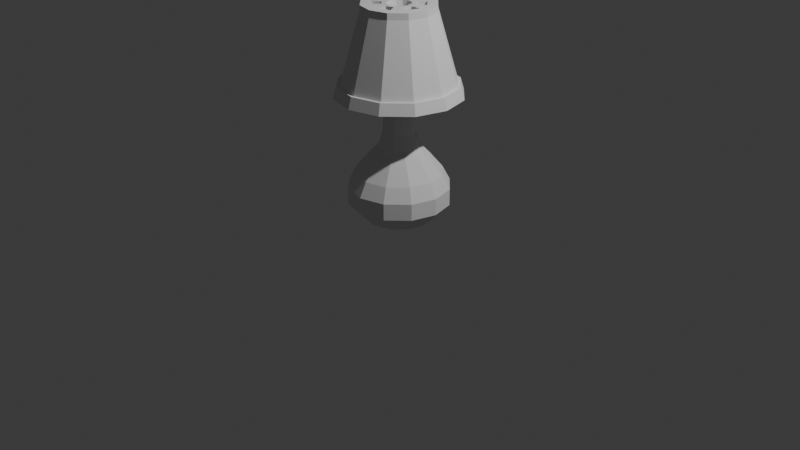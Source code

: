 # Source: LampMain.blend  (saved by Blender 4.3.32; exported with 4.5.12 LTS)
import bpy
from mathutils import Matrix  # noqa: F401  (used for matrix-valued properties, if any)

bpy.ops.wm.read_factory_settings(use_empty=True)
scene = bpy.context.scene
scene.name = 'Scene'

# ---- collections
col_collection = bpy.data.collections.new('Collection'); scene.collection.children.link(col_collection)

# ---- world
world_world = bpy.data.worlds.new('World'); scene.world = world_world
world_world.use_nodes = True; world_world.node_tree.nodes.clear()
_N = world_world.node_tree.nodes; _L = world_world.node_tree.links
n0 = _N.new('ShaderNodeOutputWorld'); n0.name = 'World Output'; n0.location = (300, 300)
n1 = _N.new('ShaderNodeBackground'); n1.name = 'Background'; n1.location = (10, 300)
n1.inputs[0].default_value = (0.05088, 0.05088, 0.05088, 1.0)
_L.new(n1.outputs[0], n0.inputs[0])
n0.is_active_output = True
world_world.color = (0.05088, 0.05088, 0.05088)
world_world.sun_shadow_jitter_overblur = 0.0

# ---- cameras
cam_camera = bpy.data.cameras.new('Camera')
cam_camera.clip_end = 100.0
cam_camera.ortho_scale = 7.314

# ---- lights
light_light = bpy.data.lights.new('Light', 'POINT')
light_light.energy = 1000.0
light_light.shadow_soft_size = 0.1

# ---- meshes
me_cylinder_001 = bpy.data.meshes.new('Cylinder.001')
me_cylinder_001.from_pydata([(-1.163e-09, 0.3106, 0.7001), (7.334e-10, 0.5202, 0.2246), (7.334e-10, 0.5202, 0.3952), (0.2601, 0.4505, 0.2246), (0.2601, 0.4505, 0.3952), (0.4505, 0.2601, 0.2246), (0.4505, 0.2601, 0.3952), (0.5202, 6.948e-10, 0.2246), (0.5202, 6.948e-10, 0.3952), (0.4505, -0.2601, 0.2246), (0.4505, -0.2601, 0.3952), (0.2601, -0.4505, 0.2246), (0.2601, -0.4505, 0.3952), (7.334e-10, -0.5202, 0.2246), (7.334e-10, -0.5202, 0.3952), (-0.2601, -0.4505, 0.2246), (-0.2601, -0.4505, 0.3952), (-0.4505, -0.2601, 0.2246), (-0.4505, -0.2601, 0.3952), (-0.5202, 6.948e-10, 0.2246), (-0.5202, 6.948e-10, 0.3952), (-0.4505, 0.2601, 0.2246), (-0.4505, 0.2601, 0.3952), (-0.2601, 0.4505, 0.2246), (-0.2601, 0.4505, 0.3952), (0.1712, 0.2966, 0.04347), (1.086e-09, 0.4434, 0.54), (1.548e-09, 0.3425, 0.04347), (0.2966, 0.1712, 0.04347), (0.3425, -1.2e-10, 0.04347), (0.2966, -0.1712, 0.04347), (0.1712, -0.2966, 0.04347), (1.548e-09, -0.3425, 0.04347), (-0.1712, -0.2966, 0.04347), (-0.2966, -0.1712, 0.04347), (-0.3425, -1.2e-10, 0.04347), (-0.2966, 0.1712, 0.04347), (-0.1712, 0.2966, 0.04347), (0.08743, 0.1514, -0.002795), (3.484e-09, 1.446e-09, -0.002795), (3.484e-09, 0.1749, -0.002795), (0.1514, 0.08743, -0.002795), (0.1749, 1.446e-09, -0.002795), (0.1514, -0.08743, -0.002795), (0.08743, -0.1514, -0.002795), (3.484e-09, -0.1749, -0.002795), (-0.08743, -0.1514, -0.002795), (-0.1514, -0.08743, -0.002795), (-0.1749, 1.446e-09, -0.002795), (-0.1514, 0.08743, -0.002795), (-0.08743, 0.1514, -0.002795), (-1.597e-09, 0.2096, 0.8089), (0.2217, 0.384, 0.54), (0.384, 0.2217, 0.54), (0.4434, 3.426e-10, 0.54), (0.384, -0.2217, 0.54), (0.2217, -0.384, 0.54), (1.086e-09, -0.4434, 0.54), (-0.2217, -0.384, 0.54), (-0.384, -0.2217, 0.54), (-0.4434, 3.426e-10, 0.54), (-0.384, 0.2217, 0.54), (-0.2217, 0.384, 0.54), (0.1553, 0.269, 0.7001), (0.269, 0.1553, 0.7001), (0.3106, -1.695e-09, 0.7001), (0.269, -0.1553, 0.7001), (0.1553, -0.269, 0.7001), (-1.163e-09, -0.3106, 0.7001), (-0.1553, -0.269, 0.7001), (-0.269, -0.1553, 0.7001), (-0.3106, -1.695e-09, 0.7001), (-0.269, 0.1553, 0.7001), (-0.1553, 0.269, 0.7001), (0.1048, 0.1816, 0.8089), (0.1816, 0.1048, 0.8089), (0.2096, -2.442e-09, 0.8089), (0.1816, -0.1048, 0.8089), (0.1048, -0.1816, 0.8089), (-1.597e-09, -0.2096, 0.8089), (-0.1048, -0.1816, 0.8089), (-0.1816, -0.1048, 0.8089), (-0.2096, -2.442e-09, 0.8089), (-0.1816, 0.1048, 0.8089), (-0.1048, 0.1816, 0.8089), (-1.184e-09, 0.1215, 2.224), (0.06073, 0.1052, 2.224), (0.1052, 0.06073, 2.224), (0.1215, -1.82e-09, 2.224), (0.1052, -0.06073, 2.224), (0.06073, -0.1052, 2.224), (-1.184e-09, -0.1215, 2.224), (-0.06073, -0.1052, 2.224), (-0.1052, -0.06073, 2.224), (-0.1215, -1.82e-09, 2.224), (-0.1052, 0.06073, 2.224), (-0.06073, 0.1052, 2.224), (0.1059, -0.06116, 2.16), (-0.1059, 0.06116, 2.16), (-0.1223, -1.817e-09, 2.16), (0.1223, -1.817e-09, 2.16), (0.1059, 0.06116, 2.16), (-0.06116, 0.1059, 2.16), (-0.1059, -0.06116, 2.16), (-0.06116, -0.1059, 2.16), (0.06116, 0.1059, 2.16), (-1.185e-09, 0.1223, 2.16), (-1.185e-09, -0.1223, 2.16), (0.06116, -0.1059, 2.16), (0.147, -0.08487, 2.16), (0.146, -0.08427, 2.224), (-0.1697, -1.834e-09, 2.16), (-0.1685, -1.838e-09, 2.224), (0.147, 0.08487, 2.16), (0.146, 0.08427, 2.224), (-0.08487, 0.147, 2.16), (-0.08427, 0.146, 2.224), (-0.08487, -0.147, 2.16), (-0.08427, -0.146, 2.224), (-1.83e-09, 0.1697, 2.16), (-1.83e-09, 0.1685, 2.224), (0.08487, -0.147, 2.16), (0.08427, -0.146, 2.224), (0.08427, 0.146, 2.224), (0.1685, -1.838e-09, 2.224), (-1.83e-09, -0.1685, 2.224), (-0.146, -0.08427, 2.224), (-0.146, 0.08427, 2.224), (-0.147, 0.08487, 2.16), (0.1697, -1.834e-09, 2.16), (-0.147, -0.08487, 2.16), (0.08487, 0.147, 2.16), (-1.83e-09, -0.1697, 2.16), (-1.135e-09, 0.08246, 2.014), (-1.135e-09, -1.898e-09, 2.014), (0.04123, 0.07141, 2.014), (0.07141, 0.04123, 2.014), (0.08246, -1.898e-09, 2.014), (0.07141, -0.04123, 2.014), (0.04123, -0.07141, 2.014), (-1.135e-09, -0.08246, 2.014), (-0.04123, -0.07141, 2.014), (-0.07141, -0.04123, 2.014), (-0.08246, -1.898e-09, 2.014), (-0.07141, 0.04123, 2.014), (-0.04123, 0.07141, 2.014), (0.3256, -0.188, 2.16), (0.3233, -0.1867, 2.224), (-0.376, -2.251e-09, 2.16), (-0.3734, -2.26e-09, 2.224), (0.3256, 0.188, 2.16), (0.3233, 0.1867, 2.224), (-0.188, 0.3256, 2.16), (-0.1867, 0.3233, 2.224), (-0.188, -0.3256, 2.16), (-0.1867, -0.3233, 2.224), (-4.415e-09, 0.376, 2.16), (-4.413e-09, 0.3734, 2.224), (0.188, -0.3256, 2.16), (0.1867, -0.3233, 2.224), (0.1867, 0.3233, 2.224), (0.3734, -2.26e-09, 2.224), (-4.413e-09, -0.3734, 2.224), (-0.3233, -0.1867, 2.224), (-0.3233, 0.1867, 2.224), (-0.3256, 0.188, 2.16), (0.376, -2.251e-09, 2.16), (-0.3256, -0.188, 2.16), (0.188, 0.3256, 2.16), (-4.415e-09, -0.376, 2.16), (-0.2346, 0.1355, 2.224), (0.2346, 0.1355, 2.224), (-0.2709, -2.049e-09, 2.224), (-3.122e-09, 0.2709, 2.224), (0.1355, 0.2346, 2.224), (-0.1355, -0.2346, 2.224), (-0.2346, -0.1355, 2.224), (0.2709, -2.049e-09, 2.224), (-0.1355, 0.2346, 2.224), (0.2346, -0.1355, 2.224), (0.1355, -0.2346, 2.224), (-3.122e-09, -0.2709, 2.224), (-3.123e-09, -0.2729, 2.16), (0.1364, -0.2363, 2.16), (0.2363, -0.1364, 2.16), (-0.2363, 0.1364, 2.16), (-0.2729, -2.042e-09, 2.16), (-0.1364, -0.2363, 2.16), (0.1364, 0.2363, 2.16), (0.2363, 0.1364, 2.16), (-3.123e-09, 0.2729, 2.16), (-0.2363, -0.1364, 2.16), (0.2729, -2.042e-09, 2.16), (-0.1364, 0.2363, 2.16), (-5.569e-09, -0.4455, 1.337), (-7.679e-09, -0.6138, 1.337), (0.3858, -0.2227, 1.337), (0.5316, -0.3069, 1.337), (-0.4455, -1.449e-09, 1.337), (-0.6138, -1.79e-09, 1.337), (0.3069, -0.5316, 1.337), (-7.679e-09, 0.6138, 1.337), (0.3069, 0.5316, 1.337), (-0.3069, -0.5316, 1.337), (-0.5316, -0.3069, 1.337), (-0.3069, 0.5316, 1.337), (0.5316, 0.3069, 1.337), (0.6138, -1.79e-09, 1.337), (-0.5316, 0.3069, 1.337), (0.2227, 0.3858, 1.337), (-5.569e-09, 0.4455, 1.337), (-0.3858, -0.2227, 1.337), (0.4455, -1.449e-09, 1.337), (-0.2227, 0.3858, 1.337), (0.2227, -0.3858, 1.337), (-0.3858, 0.2227, 1.337), (-0.2227, -0.3858, 1.337), (0.3858, 0.2227, 1.337), (0.5801, -1.855e-09, 1.454), (0.5024, -0.2901, 1.454), (-0.2901, -0.5024, 1.454), (-0.5024, -0.2901, 1.454), (-0.5801, -1.855e-09, 1.454), (-7.216e-09, 0.5801, 1.454), (-0.2901, 0.5024, 1.454), (-0.5024, 0.2901, 1.454), (0.5024, 0.2901, 1.454), (0.2901, -0.5024, 1.454), (-7.216e-09, -0.5801, 1.454), (0.2901, 0.5024, 1.454), (0.5279, -0.3048, 1.454), (0.5586, -0.3225, 1.337), (-0.6096, -1.987e-09, 1.454), (-0.645, -1.919e-09, 1.337), (0.3225, -0.5586, 1.337), (-7.984e-09, -0.645, 1.337), (-7.984e-09, 0.645, 1.337), (0.3225, 0.5586, 1.337), (-0.3225, -0.5586, 1.337), (-0.5586, -0.3225, 1.337), (-0.3225, 0.5586, 1.337), (0.5586, 0.3225, 1.337), (0.645, -1.919e-09, 1.337), (-0.5586, 0.3225, 1.337), (-7.498e-09, 0.6096, 1.454), (0.3048, -0.5279, 1.454), (0.6096, -1.987e-09, 1.454), (-0.3048, -0.5279, 1.454), (-0.5279, -0.3048, 1.454), (-0.3048, 0.5279, 1.454), (-0.5279, 0.3048, 1.454), (0.5279, 0.3048, 1.454), (-7.498e-09, -0.6096, 1.454), (0.3048, 0.5279, 1.454), (-0.1432, 0.0827, 0.9489), (0.1654, -2.519e-09, 0.9489), (-0.1432, -0.0827, 0.9489), (0.0827, 0.1432, 0.9489), (-9.576e-10, -0.1654, 0.9489), (0.1432, -0.0827, 0.9489), (-0.1654, -2.519e-09, 0.9489), (0.1432, 0.0827, 0.9489), (-0.0827, 0.1432, 0.9489), (-0.0827, -0.1432, 0.9489), (-9.576e-10, 0.1654, 0.9489), (0.0827, -0.1432, 0.9489)], [], [(5, 7, 29, 28), (16, 14, 57, 58), (1, 2, 4, 3), (9, 11, 31, 30), (20, 18, 59, 60), (3, 4, 6, 5), (23, 1, 27, 37), (4, 2, 26, 52), (5, 6, 8, 7), (13, 15, 33, 32), (24, 22, 61, 62), (7, 8, 10, 9), (17, 19, 35, 34), (2, 24, 62, 26), (9, 10, 12, 11), (21, 23, 37, 36), (6, 4, 52, 53), (11, 12, 14, 13), (3, 5, 28, 25), (10, 8, 54, 55), (13, 14, 16, 15), (7, 9, 30, 29), (14, 12, 56, 57), (15, 16, 18, 17), (1, 3, 25, 27), (18, 16, 58, 59), (17, 18, 20, 19), (11, 13, 32, 31), (22, 20, 60, 61), (19, 20, 22, 21), (15, 17, 34, 33), (8, 6, 53, 54), (21, 22, 24, 23), (19, 21, 36, 35), (12, 10, 55, 56), (23, 24, 2, 1), (30, 31, 44, 43), (35, 36, 49, 48), (28, 29, 42, 41), (37, 27, 40, 50), (33, 34, 47, 46), (27, 25, 38, 40), (31, 32, 45, 44), (36, 37, 50, 49), (29, 30, 43, 42), (34, 35, 48, 47), (25, 28, 41, 38), (32, 33, 46, 45), (39, 40, 38), (39, 38, 41), (39, 41, 42), (39, 42, 43), (39, 43, 44), (39, 44, 45), (39, 45, 46), (39, 46, 47), (39, 47, 48), (39, 48, 49), (39, 49, 50), (39, 50, 40), (54, 53, 64, 65), (26, 62, 73, 0), (59, 58, 69, 70), (52, 26, 0, 63), (57, 56, 67, 68), (62, 61, 72, 73), (55, 54, 65, 66), (60, 59, 70, 71), (53, 52, 63, 64), (58, 57, 68, 69), (56, 55, 66, 67), (61, 60, 71, 72), (65, 64, 75, 76), (0, 73, 84, 51), (70, 69, 80, 81), (63, 0, 51, 74), (68, 67, 78, 79), (73, 72, 83, 84), (66, 65, 76, 77), (71, 70, 81, 82), (64, 63, 74, 75), (69, 68, 79, 80), (67, 66, 77, 78), (72, 71, 82, 83), (92, 93, 126, 118), (103, 104, 117, 130), (96, 85, 120, 116), (88, 89, 110, 124), (99, 103, 130, 111), (105, 106, 119, 131), (95, 96, 116, 127), (101, 105, 131, 113), (91, 92, 118, 125), (107, 108, 121, 132), (87, 88, 124, 114), (104, 107, 132, 117), (91, 90, 139, 140), (96, 95, 144, 145), (89, 88, 137, 138), (94, 93, 142, 143), (87, 86, 135, 136), (92, 91, 140, 141), (90, 89, 138, 139), (95, 94, 143, 144), (88, 87, 136, 137), (85, 96, 145, 133), (93, 92, 141, 142), (86, 85, 133, 135), (258, 265, 108, 107), (257, 264, 106, 105), (256, 263, 104, 103), (264, 262, 102, 106), (255, 261, 101, 100), (254, 260, 99, 98), (265, 259, 97, 108), (263, 258, 107, 104), (261, 257, 105, 101), (260, 256, 103, 99), (259, 255, 100, 97), (262, 254, 98, 102), (199, 204, 239, 233), (170, 178, 153, 164), (184, 192, 212, 196), (171, 177, 161, 151), (226, 218, 246, 251), (172, 170, 164, 149), (174, 171, 151, 160), (182, 183, 214, 194), (176, 172, 149, 163), (173, 174, 160, 157), (202, 201, 236, 237), (175, 176, 163, 155), (97, 100, 129, 109), (106, 102, 115, 119), (85, 86, 123, 120), (102, 98, 128, 115), (89, 90, 122, 110), (100, 101, 113, 129), (93, 94, 112, 126), (98, 99, 111, 128), (86, 87, 114, 123), (90, 91, 125, 122), (108, 97, 109, 121), (94, 95, 127, 112), (134, 135, 133), (134, 136, 135), (134, 137, 136), (134, 138, 137), (134, 139, 138), (134, 140, 139), (134, 141, 140), (134, 142, 141), (134, 143, 142), (134, 144, 143), (134, 145, 144), (134, 133, 145), (152, 165, 164, 153), (146, 166, 161, 147), (148, 167, 163, 149), (150, 168, 160, 151), (154, 169, 162, 155), (158, 146, 147, 159), (165, 148, 149, 164), (166, 150, 151, 161), (156, 152, 153, 157), (167, 154, 155, 163), (168, 156, 157, 160), (169, 158, 159, 162), (177, 179, 147, 161), (190, 193, 213, 210), (178, 173, 157, 153), (228, 220, 247, 252), (179, 180, 159, 147), (187, 182, 194, 216), (206, 202, 237, 241), (180, 181, 162, 159), (193, 185, 215, 213), (225, 224, 249, 250), (181, 175, 155, 162), (183, 184, 196, 214), (125, 118, 175, 181), (118, 117, 187, 175), (110, 122, 180, 179), (176, 175, 187, 191), (176, 191, 130, 126), (126, 130, 117, 118), (120, 123, 174, 173), (126, 112, 172, 176), (125, 132, 121, 122), (181, 182, 132, 125), (114, 124, 177, 171), (127, 116, 178, 170), (129, 113, 189, 192), (115, 128, 185, 193), (181, 180, 183, 182), (183, 180, 122, 121), (179, 177, 192, 184), (111, 130, 191, 186), (131, 119, 190, 188), (177, 124, 129, 192), (121, 109, 184, 183), (117, 132, 182, 187), (110, 109, 129, 124), (179, 184, 109, 110), (127, 128, 111, 112), (185, 128, 127, 170), (170, 172, 186, 185), (172, 112, 111, 186), (178, 116, 115, 193), (120, 119, 115, 116), (173, 190, 119, 120), (173, 178, 193, 190), (114, 113, 131, 123), (174, 123, 131, 188), (171, 174, 188, 189), (189, 113, 114, 171), (217, 209, 202, 206), (194, 214, 200, 195), (216, 194, 195, 203), (214, 196, 197, 200), (215, 198, 199, 208), (209, 210, 201, 202), (198, 211, 204, 199), (211, 216, 203, 204), (196, 212, 207, 197), (210, 213, 205, 201), (213, 215, 208, 205), (212, 217, 206, 207), (189, 188, 209, 217), (191, 187, 216, 211), (195, 200, 234, 235), (186, 191, 211, 198), (227, 228, 252, 245), (188, 190, 210, 209), (203, 195, 235, 238), (224, 223, 244, 249), (185, 186, 198, 215), (229, 226, 251, 253), (192, 189, 217, 212), (200, 197, 231, 234), (156, 168, 229, 223), (168, 150, 226, 229), (158, 169, 228, 227), (169, 154, 220, 228), (146, 158, 227, 219), (148, 165, 225, 222), (167, 148, 222, 221), (154, 167, 221, 220), (166, 146, 219, 218), (152, 156, 223, 224), (165, 152, 224, 225), (150, 166, 218, 226), (251, 246, 242, 241), (250, 249, 240, 243), (249, 244, 236, 240), (246, 230, 231, 242), (247, 248, 239, 238), (248, 232, 233, 239), (232, 250, 243, 233), (230, 245, 234, 231), (252, 247, 238, 235), (245, 252, 235, 234), (253, 251, 241, 237), (244, 253, 237, 236), (219, 227, 245, 230), (204, 203, 238, 239), (197, 207, 242, 231), (222, 225, 250, 232), (201, 205, 240, 236), (205, 208, 243, 240), (221, 222, 232, 248), (207, 206, 241, 242), (220, 221, 248, 247), (208, 199, 233, 243), (223, 229, 253, 244), (218, 219, 230, 246), (84, 83, 254, 262), (77, 76, 255, 259), (82, 81, 256, 260), (75, 74, 257, 261), (80, 79, 258, 263), (78, 77, 259, 265), (83, 82, 260, 254), (76, 75, 261, 255), (51, 84, 262, 264), (81, 80, 263, 256), (74, 51, 264, 257), (79, 78, 265, 258)])
_uv = me_cylinder_001.uv_layers.new(name='UVMap')
_uv.uv.foreach_set('vector', [0.4185, 0.5076, 0.4667, 0.5473, 0.4153, 0.5839, 0.3836, 0.5532, 0.3661, 0.1773, 0.3945, 0.1426, 0.4147, 0.1614, 0.3906, 0.1921, 0.3411, 0.4202, 0.3696, 0.4043, 0.3993, 0.4455, 0.3706, 0.4711, 0.4573, 0.06427, 0.4099, 0.08511, 0.4014, 0.03352, 0.4357, 0.02108, 0.3365, 0.2644, 0.3473, 0.2194, 0.3742, 0.2283, 0.3657, 0.2674, 0.3706, 0.4711, 0.3993, 0.4455, 0.4409, 0.4802, 0.4185, 0.5076, 0.3121, 0.3708, 0.3411, 0.4202, 0.2946, 0.4483, 0.2685, 0.4148, 0.3993, 0.4455, 0.3696, 0.4043, 0.3954, 0.3877, 0.4229, 0.4225, 0.4185, 0.5076, 0.4409, 0.4802, 0.4918, 0.5125, 0.4667, 0.5473, 0.3742, 0.1218, 0.3374, 0.1591, 0.3105, 0.1128, 0.339, 0.0884, 0.347, 0.3596, 0.3377, 0.3123, 0.3665, 0.3084, 0.3759, 0.3492, 0.5028, 0.0406, 0.5178, 0.07331, 0.4692, 0.09145, 0.4573, 0.06427, 0.3194, 0.2089, 0.3015, 0.2601, 0.2559, 0.2282, 0.272, 0.1928, 0.3696, 0.4043, 0.347, 0.3596, 0.3759, 0.3492, 0.3954, 0.3877, 0.4573, 0.06427, 0.4692, 0.09145, 0.4285, 0.1125, 0.4099, 0.08511, 0.3067, 0.3147, 0.3121, 0.3708, 0.2553, 0.3608, 0.255, 0.3205, 0.4409, 0.4802, 0.3993, 0.4455, 0.4229, 0.4225, 0.4602, 0.452, 0.4099, 0.08511, 0.4285, 0.1125, 0.3945, 0.1426, 0.3742, 0.1218, 0.3706, 0.4711, 0.4185, 0.5076, 0.3836, 0.5532, 0.3453, 0.5306, 0.4692, 0.09145, 0.5178, 0.07331, 0.5236, 0.1069, 0.4806, 0.118, 0.3742, 0.1218, 0.3945, 0.1426, 0.3661, 0.1773, 0.3374, 0.1591, 0.5028, 0.0406, 0.4573, 0.06427, 0.4357, 0.02108, 0.4667, 0.0002821, 0.3945, 0.1426, 0.4285, 0.1125, 0.4446, 0.136, 0.4147, 0.1614, 0.3374, 0.1591, 0.3661, 0.1773, 0.3473, 0.2194, 0.3194, 0.2089, 0.3411, 0.4202, 0.3706, 0.4711, 0.3125, 0.4863, 0.2946, 0.4483, 0.3473, 0.2194, 0.3661, 0.1773, 0.3906, 0.1921, 0.3742, 0.2283, 0.3194, 0.2089, 0.3473, 0.2194, 0.3365, 0.2644, 0.3015, 0.2601, 0.4099, 0.08511, 0.3742, 0.1218, 0.339, 0.0884, 0.3617, 0.05798, 0.3377, 0.3123, 0.3365, 0.2644, 0.3657, 0.2674, 0.3665, 0.3084, 0.3015, 0.2601, 0.3365, 0.2644, 0.3377, 0.3123, 0.3067, 0.3147, 0.3374, 0.1591, 0.3194, 0.2089, 0.272, 0.1928, 0.2802, 0.1543, 0.4918, 0.5125, 0.4409, 0.4802, 0.4602, 0.452, 0.5069, 0.4753, 0.3067, 0.3147, 0.3377, 0.3123, 0.347, 0.3596, 0.3121, 0.3708, 0.3015, 0.2601, 0.3067, 0.3147, 0.255, 0.3205, 0.2458, 0.2807, 0.4285, 0.1125, 0.4692, 0.09145, 0.4806, 0.118, 0.4446, 0.136, 0.3121, 0.3708, 0.347, 0.3596, 0.3696, 0.4043, 0.3411, 0.4202, 0.8656, 0.3698, 0.8341, 0.3879, 0.825, 0.354, 0.8407, 0.345, 0.7482, 0.302, 0.7663, 0.2706, 0.7912, 0.2954, 0.7822, 0.3111, 0.8837, 0.3019, 0.8837, 0.3383, 0.8497, 0.3292, 0.8498, 0.3111, 0.7977, 0.2525, 0.8339, 0.2524, 0.825, 0.2863, 0.8069, 0.2863, 0.7664, 0.3697, 0.7482, 0.3383, 0.7821, 0.3292, 0.7912, 0.3449, 0.8339, 0.2524, 0.8654, 0.2704, 0.8407, 0.2954, 0.825, 0.2863, 0.8341, 0.3879, 0.7978, 0.3879, 0.8069, 0.354, 0.825, 0.354, 0.7663, 0.2706, 0.7977, 0.2525, 0.8069, 0.2863, 0.7912, 0.2954, 0.8837, 0.3383, 0.8656, 0.3698, 0.8407, 0.345, 0.8497, 0.3292, 0.7482, 0.3383, 0.7482, 0.302, 0.7822, 0.3111, 0.7821, 0.3292, 0.8654, 0.2704, 0.8837, 0.3019, 0.8498, 0.3111, 0.8407, 0.2954, 0.7978, 0.3879, 0.7664, 0.3697, 0.7912, 0.3449, 0.8069, 0.354, 0.8159, 0.3202, 0.825, 0.2863, 0.8407, 0.2954, 0.8159, 0.3202, 0.8407, 0.2954, 0.8498, 0.3111, 0.8159, 0.3202, 0.8498, 0.3111, 0.8497, 0.3292, 0.8159, 0.3202, 0.8497, 0.3292, 0.8407, 0.345, 0.8159, 0.3202, 0.8407, 0.345, 0.825, 0.354, 0.8159, 0.3202, 0.825, 0.354, 0.8069, 0.354, 0.8159, 0.3202, 0.8069, 0.354, 0.7912, 0.3449, 0.8159, 0.3202, 0.7912, 0.3449, 0.7821, 0.3292, 0.8159, 0.3202, 0.7821, 0.3292, 0.7822, 0.3111, 0.8159, 0.3202, 0.7822, 0.3111, 0.7912, 0.2954, 0.8159, 0.3202, 0.7912, 0.2954, 0.8069, 0.2863, 0.8159, 0.3202, 0.8069, 0.2863, 0.825, 0.2863, 0.5069, 0.4753, 0.4602, 0.452, 0.4829, 0.4117, 0.5196, 0.4247, 0.3954, 0.3877, 0.3759, 0.3492, 0.4147, 0.3348, 0.43, 0.3647, 0.3742, 0.2283, 0.3906, 0.1921, 0.4231, 0.2117, 0.4107, 0.2401, 0.4229, 0.4225, 0.3954, 0.3877, 0.43, 0.3647, 0.4531, 0.3909, 0.4147, 0.1614, 0.4446, 0.136, 0.4652, 0.168, 0.4414, 0.1871, 0.3759, 0.3492, 0.3665, 0.3084, 0.4062, 0.3031, 0.4147, 0.3348, 0.4806, 0.118, 0.5236, 0.1069, 0.5247, 0.1499, 0.493, 0.1549, 0.3657, 0.2674, 0.3742, 0.2283, 0.4107, 0.2401, 0.4049, 0.271, 0.4602, 0.452, 0.4229, 0.4225, 0.4531, 0.3909, 0.4829, 0.4117, 0.3906, 0.1921, 0.4147, 0.1614, 0.4414, 0.1871, 0.4231, 0.2117, 0.4446, 0.136, 0.4806, 0.118, 0.493, 0.1549, 0.4652, 0.168, 0.3665, 0.3084, 0.3657, 0.2674, 0.4049, 0.271, 0.4062, 0.3031, 0.5196, 0.4247, 0.4829, 0.4117, 0.4987, 0.3793, 0.5247, 0.3877, 0.43, 0.3647, 0.4147, 0.3348, 0.4456, 0.3228, 0.4582, 0.3454, 0.4107, 0.2401, 0.4231, 0.2117, 0.4495, 0.2272, 0.4405, 0.2493, 0.4531, 0.3909, 0.43, 0.3647, 0.4582, 0.3454, 0.4761, 0.3647, 0.4414, 0.1871, 0.4652, 0.168, 0.4807, 0.1933, 0.4632, 0.2081, 0.4147, 0.3348, 0.4062, 0.3031, 0.4383, 0.2983, 0.4456, 0.3228, 0.493, 0.1549, 0.5247, 0.1499, 0.5235, 0.1805, 0.5012, 0.1836, 0.4049, 0.271, 0.4107, 0.2401, 0.4405, 0.2493, 0.4367, 0.2734, 0.4829, 0.4117, 0.4531, 0.3909, 0.4761, 0.3647, 0.4987, 0.3793, 0.4231, 0.2117, 0.4414, 0.1871, 0.4632, 0.2081, 0.4495, 0.2272, 0.4652, 0.168, 0.493, 0.1549, 0.5012, 0.1836, 0.4807, 0.1933, 0.4062, 0.3031, 0.4049, 0.271, 0.4367, 0.2734, 0.4383, 0.2983, 0.05889, 0.7511, 0.06171, 0.7375, 0.07072, 0.7394, 0.06739, 0.754, 0.795, 0.4655, 0.8078, 0.4655, 0.8103, 0.4748, 0.7925, 0.4748, 0.05814, 0.6958, 0.05391, 0.6825, 0.06198, 0.6786, 0.06754, 0.693, 0.02905, 0.7943, 0.03908, 0.7866, 0.04589, 0.7932, 0.03218, 0.8028, 0.7839, 0.4591, 0.795, 0.4655, 0.7925, 0.4748, 0.7772, 0.4659, 0.795, 0.4178, 0.7839, 0.4242, 0.7772, 0.4175, 0.7925, 0.4086, 0.06159, 0.7095, 0.05814, 0.6958, 0.06754, 0.693, 0.07105, 0.7086, 0.8078, 0.4178, 0.795, 0.4178, 0.7925, 0.4086, 0.8103, 0.4086, 0.05473, 0.7642, 0.05889, 0.7511, 0.06739, 0.754, 0.06246, 0.7676, 0.8189, 0.4591, 0.8253, 0.4481, 0.8345, 0.4505, 0.8256, 0.4659, 0.0381, 0.66, 0.02772, 0.6529, 0.0304, 0.6445, 0.04409, 0.6533, 0.8078, 0.4655, 0.8189, 0.4591, 0.8256, 0.4659, 0.8103, 0.4748, 0.05473, 0.7642, 0.0478, 0.7759, 0.01014, 0.7534, 0.01379, 0.7464, 0.05814, 0.6958, 0.06159, 0.7095, 0.01804, 0.7156, 0.01641, 0.7079, 0.03908, 0.7866, 0.02905, 0.7943, 0.0002821, 0.7659, 0.00569, 0.7599, 0.06269, 0.7236, 0.06171, 0.7375, 0.01806, 0.7314, 0.0186, 0.7235, 0.0381, 0.66, 0.04627, 0.6708, 0.01013, 0.6937, 0.00554, 0.6875, 0.05889, 0.7511, 0.05473, 0.7642, 0.01379, 0.7464, 0.01645, 0.7391, 0.0478, 0.7759, 0.03908, 0.7866, 0.00569, 0.7599, 0.01014, 0.7534, 0.06159, 0.7095, 0.06269, 0.7236, 0.0186, 0.7235, 0.01804, 0.7156, 0.02772, 0.6529, 0.0381, 0.66, 0.00554, 0.6875, 0.0002821, 0.6819, 0.05391, 0.6825, 0.05814, 0.6958, 0.01641, 0.7079, 0.01377, 0.7006, 0.06171, 0.7375, 0.05889, 0.7511, 0.01645, 0.7391, 0.01806, 0.7314, 0.04627, 0.6708, 0.05391, 0.6825, 0.01377, 0.7006, 0.01013, 0.6937, 0.4148, 0.6158, 0.4323, 0.6178, 0.411, 0.8634, 0.3985, 0.8625, 0.2898, 0.6174, 0.3075, 0.6153, 0.3232, 0.8625, 0.3107, 0.8634, 0.3792, 0.6135, 0.3971, 0.6144, 0.386, 0.8618, 0.3735, 0.8614, 0.3075, 0.6153, 0.3254, 0.6138, 0.3358, 0.8618, 0.3232, 0.8625, 0.2555, 0.624, 0.2723, 0.6202, 0.2982, 0.8646, 0.2858, 0.866, 0.3433, 0.6136, 0.3613, 0.6133, 0.3609, 0.8613, 0.3483, 0.8614, 0.4323, 0.6178, 0.4494, 0.6206, 0.4235, 0.8646, 0.411, 0.8634, 0.3971, 0.6144, 0.4148, 0.6158, 0.3985, 0.8625, 0.386, 0.8618, 0.2723, 0.6202, 0.2898, 0.6174, 0.3107, 0.8634, 0.2982, 0.8646, 0.3613, 0.6133, 0.3792, 0.6135, 0.3735, 0.8614, 0.3609, 0.8613, 0.4494, 0.6206, 0.4658, 0.6241, 0.4361, 0.866, 0.4235, 0.8646, 0.3254, 0.6138, 0.3433, 0.6136, 0.3483, 0.8614, 0.3358, 0.8618, 0.906, 0.2457, 0.9616, 0.2136, 0.966, 0.2181, 0.9077, 0.2518, 0.1067, 0.6786, 0.09255, 0.7032, 0.07258, 0.6978, 0.09209, 0.664, 0.541, 0.1251, 0.5252, 0.1013, 0.6615, 0.0002821, 0.6872, 0.03909, 0.1312, 0.7701, 0.1595, 0.7701, 0.1649, 0.7901, 0.1259, 0.7901, 0.7497, 0.9213, 0.8072, 0.9082, 0.8099, 0.9134, 0.7501, 0.9271, 0.1312, 0.6645, 0.1067, 0.6786, 0.09209, 0.664, 0.1259, 0.6445, 0.1067, 0.756, 0.1312, 0.7701, 0.1259, 0.7901, 0.09209, 0.7706, 0.5645, 0.177, 0.5541, 0.1504, 0.7086, 0.0804, 0.7255, 0.1238, 0.1595, 0.6645, 0.1312, 0.6645, 0.1259, 0.6445, 0.1649, 0.6445, 0.09255, 0.7315, 0.1067, 0.756, 0.09209, 0.7706, 0.07258, 0.7368, 0.7543, 0.09397, 0.7543, 0.1581, 0.7482, 0.1597, 0.7482, 0.09234, 0.184, 0.6786, 0.1595, 0.6645, 0.1649, 0.6445, 0.1987, 0.664, 0.8253, 0.4353, 0.8189, 0.4242, 0.8256, 0.4175, 0.8345, 0.4328, 0.7839, 0.4242, 0.7776, 0.4353, 0.7683, 0.4328, 0.7772, 0.4175, 0.05391, 0.6825, 0.04627, 0.6708, 0.05411, 0.6653, 0.06198, 0.6786, 0.7776, 0.4353, 0.7776, 0.4481, 0.7683, 0.4505, 0.7683, 0.4328, 0.03908, 0.7866, 0.0478, 0.7759, 0.05564, 0.7806, 0.04589, 0.7932, 0.8189, 0.4242, 0.8078, 0.4178, 0.8103, 0.4086, 0.8256, 0.4175, 0.06171, 0.7375, 0.06269, 0.7236, 0.07202, 0.7241, 0.07072, 0.7394, 0.7776, 0.4481, 0.7839, 0.4591, 0.7772, 0.4659, 0.7683, 0.4505, 0.04627, 0.6708, 0.0381, 0.66, 0.04409, 0.6533, 0.05411, 0.6653, 0.0478, 0.7759, 0.05473, 0.7642, 0.06246, 0.7676, 0.05564, 0.7806, 0.8253, 0.4481, 0.8253, 0.4353, 0.8345, 0.4328, 0.8345, 0.4505, 0.06269, 0.7236, 0.06159, 0.7095, 0.07105, 0.7086, 0.07202, 0.7241, 0.4914, 0.7204, 0.5075, 0.7247, 0.5032, 0.7321, 0.4914, 0.7204, 0.5075, 0.7161, 0.5075, 0.7247, 0.4914, 0.7204, 0.5032, 0.7086, 0.5075, 0.7161, 0.4914, 0.7204, 0.4957, 0.7043, 0.5032, 0.7086, 0.4914, 0.7204, 0.4871, 0.7043, 0.4957, 0.7043, 0.4914, 0.7204, 0.4797, 0.7086, 0.4871, 0.7043, 0.4914, 0.7204, 0.4754, 0.7161, 0.4797, 0.7086, 0.4914, 0.7204, 0.4754, 0.7247, 0.4754, 0.7161, 0.4914, 0.7204, 0.4797, 0.7321, 0.4754, 0.7247, 0.4914, 0.7204, 0.4871, 0.7364, 0.4797, 0.7321, 0.4914, 0.7204, 0.4957, 0.7364, 0.4871, 0.7364, 0.4914, 0.7204, 0.5032, 0.7321, 0.4957, 0.7364, 0.08522, 0.242, 0.09291, 0.2814, 0.08001, 0.283, 0.07265, 0.2453, 0.03476, 0.51, 0.01037, 0.5414, 0.0002821, 0.5335, 0.02385, 0.5025, 0.09554, 0.3214, 0.09307, 0.3615, 0.08016, 0.3598, 0.08253, 0.3214, 0.03412, 0.1345, 0.05542, 0.1679, 0.04409, 0.1742, 0.02365, 0.1419, 0.08554, 0.401, 0.07309, 0.4392, 0.06096, 0.4344, 0.07293, 0.3977, 0.05599, 0.4757, 0.03476, 0.51, 0.02385, 0.5025, 0.04448, 0.4694, 0.09291, 0.2814, 0.09554, 0.3214, 0.08253, 0.3214, 0.08001, 0.283, 0.01, 0.1041, 0.03412, 0.1345, 0.02365, 0.1419, 0.0002821, 0.112, 0.07263, 0.204, 0.08522, 0.242, 0.07265, 0.2453, 0.06059, 0.2088, 0.09307, 0.3615, 0.08554, 0.401, 0.07293, 0.3977, 0.08016, 0.3598, 0.05542, 0.1679, 0.07263, 0.204, 0.06059, 0.2088, 0.04409, 0.1742, 0.07309, 0.4392, 0.05599, 0.4757, 0.04448, 0.4694, 0.06096, 0.4344, 0.1595, 0.7701, 0.184, 0.756, 0.1987, 0.7706, 0.1649, 0.7901, 0.5645, 0.3452, 0.572, 0.3177, 0.7378, 0.3535, 0.7255, 0.3984, 0.09255, 0.7032, 0.09255, 0.7315, 0.07258, 0.7368, 0.07258, 0.6978, 0.6252, 0.5947, 0.5858, 0.6366, 0.5811, 0.6335, 0.6218, 0.5902, 0.184, 0.756, 0.1982, 0.7315, 0.2182, 0.7368, 0.1987, 0.7706, 0.572, 0.2045, 0.5645, 0.177, 0.7255, 0.1238, 0.7378, 0.1687, 0.7864, 0.03843, 0.7543, 0.09397, 0.7482, 0.09234, 0.7819, 0.03398, 0.1982, 0.7315, 0.1982, 0.7032, 0.2182, 0.6978, 0.2182, 0.7368, 0.572, 0.3177, 0.5765, 0.2896, 0.7452, 0.3076, 0.7378, 0.3535, 0.5666, 0.8023, 0.5972, 0.853, 0.5926, 0.8568, 0.5612, 0.8044, 0.1982, 0.7032, 0.184, 0.6786, 0.1987, 0.664, 0.2182, 0.6978, 0.5541, 0.1504, 0.541, 0.1251, 0.6872, 0.03909, 0.7086, 0.0804, 0.1782, 0.7085, 0.1694, 0.6933, 0.184, 0.6786, 0.1982, 0.7032, 0.4887, 0.6053, 0.4756, 0.6052, 0.4754, 0.5844, 0.4884, 0.5846, 0.1694, 0.7414, 0.1782, 0.7261, 0.1982, 0.7315, 0.184, 0.756, 0.5081, 0.7618, 0.5081, 0.7335, 0.5211, 0.7334, 0.5211, 0.7619, 0.4884, 0.6436, 0.4754, 0.6438, 0.4756, 0.623, 0.4887, 0.6229, 0.4887, 0.6229, 0.4756, 0.623, 0.4756, 0.6052, 0.4887, 0.6053, 0.1125, 0.7261, 0.1213, 0.7414, 0.1067, 0.756, 0.09255, 0.7315, 0.1542, 0.6845, 0.1366, 0.6845, 0.1312, 0.6645, 0.1595, 0.6645, 0.5164, 0.6229, 0.5034, 0.623, 0.5034, 0.6052, 0.5164, 0.6053, 0.5161, 0.6436, 0.5031, 0.6438, 0.5034, 0.623, 0.5164, 0.6229, 0.1366, 0.7502, 0.1542, 0.7502, 0.1595, 0.7701, 0.1312, 0.7701, 0.1213, 0.6933, 0.1125, 0.7085, 0.09255, 0.7032, 0.1067, 0.6786, 0.8256, 0.4175, 0.8103, 0.4086, 0.8157, 0.3885, 0.8403, 0.4027, 0.7683, 0.4328, 0.7683, 0.4505, 0.7482, 0.4559, 0.7482, 0.4274, 0.2317, 0.7318, 0.2317, 0.7601, 0.2187, 0.7602, 0.2187, 0.7317, 0.5031, 0.5844, 0.5161, 0.5846, 0.5164, 0.6053, 0.5034, 0.6052, 0.2187, 0.7311, 0.2187, 0.7028, 0.2317, 0.7027, 0.2317, 0.7312, 0.7772, 0.4659, 0.7925, 0.4748, 0.7871, 0.4949, 0.7625, 0.4806, 0.7925, 0.4086, 0.7772, 0.4175, 0.7625, 0.4027, 0.7871, 0.3885, 0.4884, 0.7374, 0.4884, 0.7581, 0.4754, 0.7578, 0.4754, 0.737, 0.8345, 0.4505, 0.8345, 0.4328, 0.8546, 0.4274, 0.8546, 0.4559, 0.8103, 0.4748, 0.8256, 0.4659, 0.8403, 0.4806, 0.8157, 0.4949, 0.5031, 0.6653, 0.5161, 0.6652, 0.5162, 0.6829, 0.5032, 0.6829, 0.5032, 0.6447, 0.5162, 0.6444, 0.5161, 0.6652, 0.5031, 0.6653, 0.5025, 0.6828, 0.4895, 0.6829, 0.4895, 0.6652, 0.5025, 0.6652, 0.4892, 0.7037, 0.4895, 0.6829, 0.5025, 0.6828, 0.5022, 0.7035, 0.5211, 0.7044, 0.5211, 0.7327, 0.5081, 0.7328, 0.5081, 0.7043, 0.5022, 0.6446, 0.5025, 0.6652, 0.4895, 0.6652, 0.4892, 0.6444, 0.4756, 0.7035, 0.4754, 0.6828, 0.4884, 0.6829, 0.4887, 0.7037, 0.4754, 0.6652, 0.4884, 0.6652, 0.4884, 0.6829, 0.4754, 0.6828, 0.4756, 0.6446, 0.4887, 0.6444, 0.4884, 0.6652, 0.4754, 0.6652, 0.2317, 0.6446, 0.2317, 0.6729, 0.2187, 0.673, 0.2187, 0.6445, 0.4892, 0.6053, 0.5022, 0.6052, 0.5022, 0.623, 0.4892, 0.6229, 0.4895, 0.6436, 0.4892, 0.6229, 0.5022, 0.623, 0.5025, 0.6438, 0.2317, 0.6737, 0.2317, 0.702, 0.2187, 0.7021, 0.2187, 0.6736, 0.5025, 0.5844, 0.5022, 0.6052, 0.4892, 0.6053, 0.4895, 0.5846, 0.8104, 0.06246, 0.7871, 0.1028, 0.7543, 0.09397, 0.7864, 0.03843, 0.9608, 0.1028, 0.9375, 0.06246, 0.9616, 0.03843, 0.9936, 0.09397, 0.9608, 0.1493, 0.9608, 0.1028, 0.9936, 0.09397, 0.9936, 0.1581, 0.9375, 0.06246, 0.8972, 0.03919, 0.906, 0.006363, 0.9616, 0.03843, 0.8507, 0.2129, 0.8972, 0.2129, 0.906, 0.2457, 0.8419, 0.2457, 0.7871, 0.1028, 0.7871, 0.1493, 0.7543, 0.1581, 0.7543, 0.09397, 0.8972, 0.2129, 0.9375, 0.1896, 0.9616, 0.2136, 0.906, 0.2457, 0.9375, 0.1896, 0.9608, 0.1493, 0.9936, 0.1581, 0.9616, 0.2136, 0.8972, 0.03919, 0.8507, 0.03919, 0.8419, 0.006363, 0.906, 0.006363, 0.7871, 0.1493, 0.8104, 0.1896, 0.7864, 0.2136, 0.7543, 0.1581, 0.8104, 0.1896, 0.8507, 0.2129, 0.8419, 0.2457, 0.7864, 0.2136, 0.8507, 0.03919, 0.8104, 0.06246, 0.7864, 0.03843, 0.8419, 0.006363, 0.541, 0.3971, 0.5541, 0.3718, 0.7086, 0.4418, 0.6872, 0.4831, 0.5765, 0.2326, 0.572, 0.2045, 0.7378, 0.1687, 0.7452, 0.2146, 0.9936, 0.09397, 0.9616, 0.03843, 0.966, 0.03398, 0.9997, 0.09234, 0.578, 0.2611, 0.5765, 0.2326, 0.7452, 0.2146, 0.7476, 0.2611, 0.6779, 0.5669, 0.6252, 0.5947, 0.6218, 0.5902, 0.6759, 0.5612, 0.5541, 0.3718, 0.5645, 0.3452, 0.7255, 0.3984, 0.7086, 0.4418, 0.9936, 0.1581, 0.9936, 0.09397, 0.9997, 0.09234, 0.9997, 0.1597, 0.5972, 0.853, 0.6406, 0.893, 0.6375, 0.8976, 0.5926, 0.8568, 0.5765, 0.2896, 0.578, 0.2611, 0.7476, 0.2611, 0.7452, 0.3076, 0.6928, 0.9159, 0.7497, 0.9213, 0.7501, 0.9271, 0.6913, 0.9213, 0.5252, 0.4208, 0.541, 0.3971, 0.6872, 0.4831, 0.6615, 0.5219, 0.9616, 0.03843, 0.906, 0.006363, 0.9077, 0.0002821, 0.966, 0.03398, 0.07263, 0.204, 0.05542, 0.1679, 0.1858, 0.09544, 0.2114, 0.1487, 0.05542, 0.1679, 0.03412, 0.1345, 0.1536, 0.04585, 0.1858, 0.09544, 0.05599, 0.4757, 0.07309, 0.4392, 0.2119, 0.4955, 0.1864, 0.549, 0.07309, 0.4392, 0.08554, 0.401, 0.2304, 0.4392, 0.2119, 0.4955, 0.03476, 0.51, 0.05599, 0.4757, 0.1864, 0.549, 0.1543, 0.5988, 0.09554, 0.3214, 0.09291, 0.2814, 0.2413, 0.2629, 0.2452, 0.3219, 0.09307, 0.3615, 0.09554, 0.3214, 0.2452, 0.3219, 0.2415, 0.381, 0.08554, 0.401, 0.09307, 0.3615, 0.2415, 0.381, 0.2304, 0.4392, 0.01037, 0.5414, 0.03476, 0.51, 0.1543, 0.5988, 0.116, 0.644, 0.08522, 0.242, 0.07263, 0.204, 0.2114, 0.1487, 0.23, 0.2048, 0.09291, 0.2814, 0.08522, 0.242, 0.23, 0.2048, 0.2413, 0.2629, 0.03412, 0.1345, 0.01, 0.1041, 0.1143, 0.0002821, 0.1536, 0.04585, 0.7501, 0.9271, 0.8099, 0.9134, 0.8168, 0.9366, 0.7519, 0.9507, 0.5612, 0.8044, 0.5926, 0.8568, 0.5725, 0.8731, 0.5389, 0.8129, 0.5926, 0.8568, 0.6375, 0.8976, 0.6245, 0.9186, 0.5725, 0.8731, 0.8106, 0.5609, 0.7406, 0.55, 0.7395, 0.5225, 0.8168, 0.5321, 0.5811, 0.6335, 0.5562, 0.6873, 0.5327, 0.6812, 0.5606, 0.6203, 0.5562, 0.6873, 0.5494, 0.7462, 0.5252, 0.7477, 0.5327, 0.6812, 0.5494, 0.7462, 0.5612, 0.8044, 0.5389, 0.8129, 0.5252, 0.7477, 0.7406, 0.55, 0.6759, 0.5612, 0.6669, 0.5367, 0.7395, 0.5225, 0.6218, 0.5902, 0.5811, 0.6335, 0.5606, 0.6203, 0.6062, 0.5708, 0.6759, 0.5612, 0.6218, 0.5902, 0.6062, 0.5708, 0.6669, 0.5367, 0.6913, 0.9213, 0.7501, 0.9271, 0.7519, 0.9507, 0.6858, 0.9448, 0.6375, 0.8976, 0.6913, 0.9213, 0.6858, 0.9448, 0.6245, 0.9186, 0.7406, 0.5565, 0.6779, 0.5669, 0.6759, 0.5612, 0.7406, 0.55, 0.9616, 0.2136, 0.9936, 0.1581, 0.9997, 0.1597, 0.966, 0.2181, 0.906, 0.006363, 0.8419, 0.006363, 0.8403, 0.0002821, 0.9077, 0.0002821, 0.5551, 0.746, 0.5666, 0.8023, 0.5612, 0.8044, 0.5494, 0.7462, 0.7543, 0.1581, 0.7864, 0.2136, 0.7819, 0.2181, 0.7482, 0.1597, 0.7864, 0.2136, 0.8419, 0.2457, 0.8403, 0.2518, 0.7819, 0.2181, 0.5617, 0.6889, 0.5551, 0.746, 0.5494, 0.7462, 0.5562, 0.6873, 0.8419, 0.006363, 0.7864, 0.03843, 0.7819, 0.03398, 0.8403, 0.0002821, 0.5858, 0.6366, 0.5617, 0.6889, 0.5562, 0.6873, 0.5811, 0.6335, 0.8419, 0.2457, 0.906, 0.2457, 0.9077, 0.2518, 0.8403, 0.2518, 0.6406, 0.893, 0.6928, 0.9159, 0.6913, 0.9213, 0.6375, 0.8976, 0.8079, 0.5671, 0.7406, 0.5565, 0.7406, 0.55, 0.8106, 0.5609, 0.3239, 0.5854, 0.3427, 0.5845, 0.3433, 0.6136, 0.3254, 0.6138, 0.4562, 0.5939, 0.4748, 0.5993, 0.4658, 0.6241, 0.4494, 0.6206, 0.3618, 0.5844, 0.3807, 0.5849, 0.3792, 0.6135, 0.3613, 0.6133, 0.266, 0.5917, 0.2858, 0.5884, 0.2898, 0.6174, 0.2723, 0.6202, 0.3995, 0.5859, 0.4183, 0.5876, 0.4148, 0.6158, 0.3971, 0.6144, 0.4372, 0.5901, 0.4562, 0.5939, 0.4494, 0.6206, 0.4323, 0.6178, 0.3427, 0.5845, 0.3618, 0.5844, 0.3613, 0.6133, 0.3433, 0.6136, 0.2458, 0.5974, 0.266, 0.5917, 0.2723, 0.6202, 0.2555, 0.624, 0.3051, 0.5865, 0.3239, 0.5854, 0.3254, 0.6138, 0.3075, 0.6153, 0.3807, 0.5849, 0.3995, 0.5859, 0.3971, 0.6144, 0.3792, 0.6135, 0.2858, 0.5884, 0.3051, 0.5865, 0.3075, 0.6153, 0.2898, 0.6174, 0.4183, 0.5876, 0.4372, 0.5901, 0.4323, 0.6178, 0.4148, 0.6158])
me_cylinder_001.update()

# ---- objects
ob_light = bpy.data.objects.new('Light', light_light)
ob_camera = bpy.data.objects.new('Camera', cam_camera)
ob_cylinder = bpy.data.objects.new('Cylinder', me_cylinder_001)

# ---- transforms, parenting, visibility, modifiers, constraints
ob_light.location = (4.076, 1.005, 5.904)
ob_light.rotation_euler = (0.6503, 0.05522, 1.866)
ob_light.lock_rotations_4d = False
ob_light.empty_display_type = 'ARROWS'
ob_light.color = (0.0, 0.0, 0.0, 0.0)
ob_light.lineart.crease_threshold = 0.0
ob_camera.location = (7.359, -6.926, 4.958)
ob_camera.rotation_euler = (1.109, 0.0, 0.8149)
ob_camera.lock_rotations_4d = False
ob_camera.empty_display_type = 'ARROWS'
ob_camera.color = (0.0, 0.0, 0.0, 0.0)
ob_camera.display_type = 'WIRE'
ob_camera.lineart.crease_threshold = 0.0
ob_cylinder.location = (0.0, 0.0, 0.0)

# ---- collection membership
col_collection.objects.link(ob_light)
col_collection.objects.link(ob_camera)
col_collection.objects.link(ob_cylinder)

# ---- scene / render settings (as saved in the file)
scene.camera = ob_camera
scene.frame_start = 1; scene.frame_end = 250; scene.frame_set(71)
scene.render.engine = 'BLENDER_EEVEE_NEXT'
bpy.context.view_layer.update()
